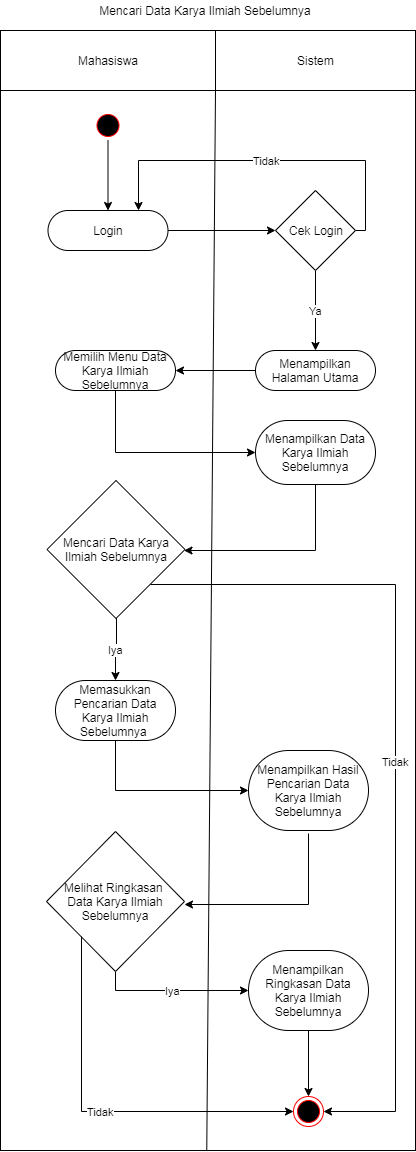

The diagram above was exported from draw.io. Its source (the exported page's mxGraphModel, read from the mxfile embedded in the PNG):
<mxGraphModel dx="1408" dy="699" grid="1" gridSize="10" guides="1" tooltips="1" connect="1" arrows="1" fold="1" page="1" pageScale="1" pageWidth="827" pageHeight="1169" math="0" shadow="0">
  <root>
    <mxCell id="0" />
    <mxCell id="1" parent="0" />
    <mxCell id="U5wHkFEpuh83H7jWcjIW-7" value="" style="verticalLabelPosition=bottom;verticalAlign=top;html=1;shape=mxgraph.basic.rect;fillColor2=none;strokeWidth=1;size=20;indent=5;" parent="1" vertex="1">
      <mxGeometry x="105" y="130" width="415" height="1120" as="geometry" />
    </mxCell>
    <mxCell id="U5wHkFEpuh83H7jWcjIW-5" value="" style="ellipse;html=1;shape=startState;fillColor=#000000;strokeColor=#ff0000;" parent="1" vertex="1">
      <mxGeometry x="197.5" y="210" width="30" height="30" as="geometry" />
    </mxCell>
    <mxCell id="U5wHkFEpuh83H7jWcjIW-8" value="Mahasiswa" style="verticalLabelPosition=middle;verticalAlign=middle;html=1;shape=mxgraph.basic.rect;fillColor2=none;strokeWidth=1;size=20;indent=5;labelPosition=center;align=center;" parent="1" vertex="1">
      <mxGeometry x="105" y="130" width="215" height="60" as="geometry" />
    </mxCell>
    <mxCell id="U5wHkFEpuh83H7jWcjIW-9" value="Sistem" style="verticalLabelPosition=middle;verticalAlign=middle;html=1;shape=mxgraph.basic.rect;fillColor2=none;strokeWidth=1;size=20;indent=5;labelPosition=center;align=center;" parent="1" vertex="1">
      <mxGeometry x="320" y="130" width="200" height="60" as="geometry" />
    </mxCell>
    <mxCell id="U5wHkFEpuh83H7jWcjIW-10" value="Mencari Data Karya Ilmiah Sebelumnya" style="text;html=1;strokeColor=none;fillColor=none;align=center;verticalAlign=middle;whiteSpace=wrap;rounded=0;" parent="1" vertex="1">
      <mxGeometry x="110" y="100" width="400" height="20" as="geometry" />
    </mxCell>
    <mxCell id="U5wHkFEpuh83H7jWcjIW-11" value="" style="endArrow=none;html=1;exitX=0.497;exitY=1;exitDx=0;exitDy=0;exitPerimeter=0;" parent="1" source="U5wHkFEpuh83H7jWcjIW-7" edge="1">
      <mxGeometry width="50" height="50" relative="1" as="geometry">
        <mxPoint x="270" y="240" as="sourcePoint" />
        <mxPoint x="320" y="190" as="targetPoint" />
      </mxGeometry>
    </mxCell>
    <mxCell id="U5wHkFEpuh83H7jWcjIW-16" value="" style="edgeStyle=orthogonalEdgeStyle;rounded=0;orthogonalLoop=1;jettySize=auto;html=1;entryX=0;entryY=0.5;entryDx=0;entryDy=0;" parent="1" source="U5wHkFEpuh83H7jWcjIW-12" target="U5wHkFEpuh83H7jWcjIW-17" edge="1">
      <mxGeometry relative="1" as="geometry">
        <mxPoint x="352.5" y="329.9999999999999" as="targetPoint" />
      </mxGeometry>
    </mxCell>
    <mxCell id="U5wHkFEpuh83H7jWcjIW-12" value="Login" style="rounded=1;whiteSpace=wrap;html=1;arcSize=50;" parent="1" vertex="1">
      <mxGeometry x="152.5" y="310" width="120" height="40" as="geometry" />
    </mxCell>
    <mxCell id="U5wHkFEpuh83H7jWcjIW-19" value="Tidak" style="edgeStyle=orthogonalEdgeStyle;rounded=0;orthogonalLoop=1;jettySize=auto;html=1;entryX=0.75;entryY=0;entryDx=0;entryDy=0;exitX=1;exitY=0.5;exitDx=0;exitDy=0;" parent="1" source="U5wHkFEpuh83H7jWcjIW-17" target="U5wHkFEpuh83H7jWcjIW-12" edge="1">
      <mxGeometry relative="1" as="geometry">
        <mxPoint x="540" y="329.9999999999999" as="targetPoint" />
        <Array as="points">
          <mxPoint x="470" y="330" />
          <mxPoint x="470" y="260" />
          <mxPoint x="243" y="260" />
        </Array>
      </mxGeometry>
    </mxCell>
    <mxCell id="U5wHkFEpuh83H7jWcjIW-21" value="Ya" style="edgeStyle=orthogonalEdgeStyle;rounded=0;orthogonalLoop=1;jettySize=auto;html=1;entryX=0.5;entryY=0;entryDx=0;entryDy=0;" parent="1" source="U5wHkFEpuh83H7jWcjIW-17" target="U5wHkFEpuh83H7jWcjIW-22" edge="1">
      <mxGeometry relative="1" as="geometry">
        <mxPoint x="420" y="449.9999999999999" as="targetPoint" />
      </mxGeometry>
    </mxCell>
    <mxCell id="U5wHkFEpuh83H7jWcjIW-17" value="Cek Login" style="rhombus;whiteSpace=wrap;html=1;" parent="1" vertex="1">
      <mxGeometry x="380" y="290" width="80" height="80" as="geometry" />
    </mxCell>
    <mxCell id="U5wHkFEpuh83H7jWcjIW-24" value="" style="edgeStyle=orthogonalEdgeStyle;rounded=0;orthogonalLoop=1;jettySize=auto;html=1;" parent="1" source="U5wHkFEpuh83H7jWcjIW-22" target="U5wHkFEpuh83H7jWcjIW-23" edge="1">
      <mxGeometry relative="1" as="geometry" />
    </mxCell>
    <mxCell id="U5wHkFEpuh83H7jWcjIW-22" value="Menampilkan Halaman Utama" style="rounded=1;whiteSpace=wrap;html=1;arcSize=50;" parent="1" vertex="1">
      <mxGeometry x="360" y="450" width="120" height="40" as="geometry" />
    </mxCell>
    <mxCell id="U5wHkFEpuh83H7jWcjIW-26" value="" style="edgeStyle=orthogonalEdgeStyle;rounded=0;orthogonalLoop=1;jettySize=auto;html=1;entryX=0;entryY=0.5;entryDx=0;entryDy=0;" parent="1" source="U5wHkFEpuh83H7jWcjIW-23" target="U5wHkFEpuh83H7jWcjIW-25" edge="1">
      <mxGeometry relative="1" as="geometry">
        <Array as="points">
          <mxPoint x="220" y="552" />
        </Array>
      </mxGeometry>
    </mxCell>
    <mxCell id="U5wHkFEpuh83H7jWcjIW-23" value="Memilih Menu Data Karya Ilmiah Sebelumnya" style="rounded=1;whiteSpace=wrap;html=1;arcSize=50;" parent="1" vertex="1">
      <mxGeometry x="160" y="450" width="120" height="40" as="geometry" />
    </mxCell>
    <mxCell id="U5wHkFEpuh83H7jWcjIW-49" value="" style="edgeStyle=orthogonalEdgeStyle;rounded=0;orthogonalLoop=1;jettySize=auto;html=1;" parent="1" source="U5wHkFEpuh83H7jWcjIW-25" target="wi6MIsknvOUHWLSvX_T5-1" edge="1">
      <mxGeometry relative="1" as="geometry">
        <mxPoint x="280" y="650" as="targetPoint" />
        <Array as="points">
          <mxPoint x="420" y="650" />
        </Array>
      </mxGeometry>
    </mxCell>
    <mxCell id="U5wHkFEpuh83H7jWcjIW-25" value="Menampilkan Data Karya Ilmiah Sebelumnya" style="rounded=1;whiteSpace=wrap;html=1;arcSize=50;" parent="1" vertex="1">
      <mxGeometry x="360" y="520" width="120" height="64" as="geometry" />
    </mxCell>
    <mxCell id="U5wHkFEpuh83H7jWcjIW-51" value="" style="edgeStyle=orthogonalEdgeStyle;rounded=0;orthogonalLoop=1;jettySize=auto;html=1;entryX=0;entryY=0.5;entryDx=0;entryDy=0;" parent="1" source="U5wHkFEpuh83H7jWcjIW-27" target="U5wHkFEpuh83H7jWcjIW-52" edge="1">
      <mxGeometry relative="1" as="geometry">
        <mxPoint x="212.5" y="870" as="targetPoint" />
        <Array as="points">
          <mxPoint x="220" y="890" />
        </Array>
      </mxGeometry>
    </mxCell>
    <mxCell id="U5wHkFEpuh83H7jWcjIW-27" value="Memasukkan Pencarian Data Karya Ilmiah Sebelumnya&amp;nbsp;" style="rounded=1;whiteSpace=wrap;html=1;arcSize=50;" parent="1" vertex="1">
      <mxGeometry x="160" y="780" width="120" height="60" as="geometry" />
    </mxCell>
    <mxCell id="U5wHkFEpuh83H7jWcjIW-52" value="Menampilkan Hasil Pencarian Data Karya Ilmiah Sebelumnya" style="rounded=1;whiteSpace=wrap;html=1;arcSize=50;" parent="1" vertex="1">
      <mxGeometry x="353" y="850" width="120" height="80" as="geometry" />
    </mxCell>
    <mxCell id="U5wHkFEpuh83H7jWcjIW-33" value="" style="edgeStyle=orthogonalEdgeStyle;rounded=0;orthogonalLoop=1;jettySize=auto;html=1;entryX=1;entryY=0.5;entryDx=0;entryDy=0;" parent="1" edge="1">
      <mxGeometry relative="1" as="geometry">
        <mxPoint x="413" y="933" as="sourcePoint" />
        <mxPoint x="289" y="1004" as="targetPoint" />
        <Array as="points">
          <mxPoint x="413" y="1004" />
        </Array>
      </mxGeometry>
    </mxCell>
    <mxCell id="U5wHkFEpuh83H7jWcjIW-31" value="" style="endArrow=classic;html=1;exitX=0.5;exitY=1;exitDx=0;exitDy=0;entryX=0.5;entryY=0;entryDx=0;entryDy=0;" parent="1" source="U5wHkFEpuh83H7jWcjIW-5" target="U5wHkFEpuh83H7jWcjIW-12" edge="1">
      <mxGeometry width="50" height="50" relative="1" as="geometry">
        <mxPoint x="190" y="300" as="sourcePoint" />
        <mxPoint x="240" y="250" as="targetPoint" />
      </mxGeometry>
    </mxCell>
    <mxCell id="U5wHkFEpuh83H7jWcjIW-32" value="" style="ellipse;html=1;shape=endState;fillColor=#000000;strokeColor=#ff0000;" parent="1" vertex="1">
      <mxGeometry x="398" y="1196" width="30" height="30" as="geometry" />
    </mxCell>
    <mxCell id="wi6MIsknvOUHWLSvX_T5-2" value="Iya" style="edgeStyle=orthogonalEdgeStyle;rounded=0;orthogonalLoop=1;jettySize=auto;html=1;" edge="1" parent="1" source="wi6MIsknvOUHWLSvX_T5-1" target="U5wHkFEpuh83H7jWcjIW-27">
      <mxGeometry relative="1" as="geometry" />
    </mxCell>
    <mxCell id="wi6MIsknvOUHWLSvX_T5-1" value="Mencari Data Karya Ilmiah Sebelumnya" style="rhombus;whiteSpace=wrap;html=1;" vertex="1" parent="1">
      <mxGeometry x="151.5" y="580" width="138" height="138" as="geometry" />
    </mxCell>
    <mxCell id="wi6MIsknvOUHWLSvX_T5-3" value="Tidak" style="edgeStyle=orthogonalEdgeStyle;rounded=0;orthogonalLoop=1;jettySize=auto;html=1;exitX=1;exitY=1;exitDx=0;exitDy=0;entryX=1;entryY=0.5;entryDx=0;entryDy=0;" edge="1" parent="1" source="wi6MIsknvOUHWLSvX_T5-1" target="U5wHkFEpuh83H7jWcjIW-32">
      <mxGeometry relative="1" as="geometry">
        <mxPoint x="407.5" y="718" as="sourcePoint" />
        <mxPoint x="406.5" y="780.5" as="targetPoint" />
        <Array as="points">
          <mxPoint x="500" y="684" />
          <mxPoint x="500" y="1211" />
        </Array>
      </mxGeometry>
    </mxCell>
    <mxCell id="wi6MIsknvOUHWLSvX_T5-7" value="Iya" style="edgeStyle=orthogonalEdgeStyle;rounded=0;orthogonalLoop=1;jettySize=auto;html=1;entryX=0;entryY=0.5;entryDx=0;entryDy=0;" edge="1" parent="1" source="wi6MIsknvOUHWLSvX_T5-5" target="wi6MIsknvOUHWLSvX_T5-8">
      <mxGeometry relative="1" as="geometry">
        <mxPoint x="220" y="1151" as="targetPoint" />
        <Array as="points">
          <mxPoint x="220" y="1090" />
        </Array>
      </mxGeometry>
    </mxCell>
    <mxCell id="wi6MIsknvOUHWLSvX_T5-5" value="Melihat Ringkasan &lt;br&gt;Data Karya Ilmiah Sebelumnya" style="rhombus;whiteSpace=wrap;html=1;" vertex="1" parent="1">
      <mxGeometry x="151" y="931" width="138" height="140" as="geometry" />
    </mxCell>
    <mxCell id="wi6MIsknvOUHWLSvX_T5-9" value="" style="edgeStyle=orthogonalEdgeStyle;rounded=0;orthogonalLoop=1;jettySize=auto;html=1;" edge="1" parent="1" source="wi6MIsknvOUHWLSvX_T5-8" target="U5wHkFEpuh83H7jWcjIW-32">
      <mxGeometry relative="1" as="geometry" />
    </mxCell>
    <mxCell id="wi6MIsknvOUHWLSvX_T5-8" value="Menampilkan Ringkasan Data Karya Ilmiah Sebelumnya" style="rounded=1;whiteSpace=wrap;html=1;arcSize=50;" vertex="1" parent="1">
      <mxGeometry x="353" y="1050" width="120" height="80" as="geometry" />
    </mxCell>
    <mxCell id="wi6MIsknvOUHWLSvX_T5-10" value="Tidak" style="edgeStyle=orthogonalEdgeStyle;rounded=0;orthogonalLoop=1;jettySize=auto;html=1;entryX=0;entryY=0.5;entryDx=0;entryDy=0;exitX=0;exitY=1;exitDx=0;exitDy=0;" edge="1" parent="1">
      <mxGeometry relative="1" as="geometry">
        <mxPoint x="186" y="1036" as="sourcePoint" />
        <mxPoint x="398" y="1211" as="targetPoint" />
        <Array as="points">
          <mxPoint x="186" y="1211" />
        </Array>
      </mxGeometry>
    </mxCell>
  </root>
</mxGraphModel>